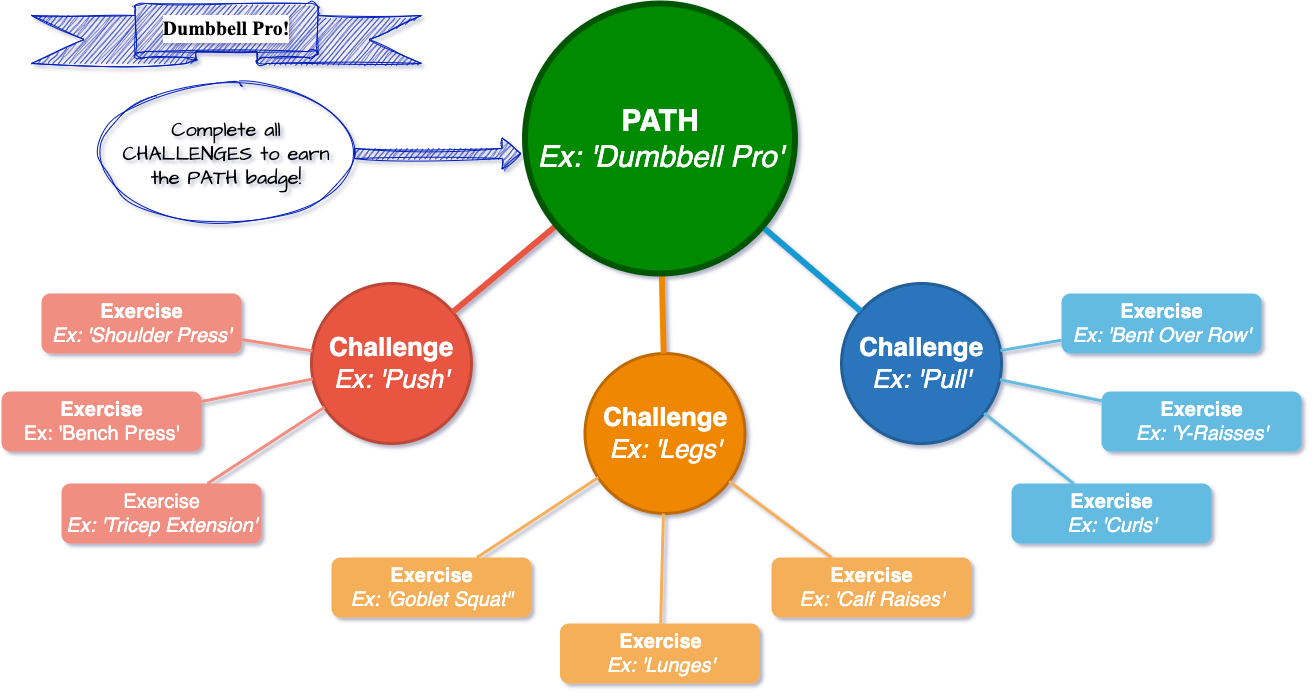

The diagram above was exported from draw.io. Its source (the exported page's mxGraphModel, read from the mxfile embedded in the PNG):
<mxGraphModel dx="823" dy="509" grid="1" gridSize="10" guides="1" tooltips="1" connect="1" arrows="1" fold="1" page="1" pageScale="1" pageWidth="1169" pageHeight="827" background="none" math="0" shadow="1">
  <root>
    <mxCell id="0" />
    <mxCell id="1" parent="0" />
    <mxCell id="1353" value="&lt;font style=&quot;font-size: 26px;&quot;&gt;&lt;b&gt;Challenge&lt;/b&gt;&lt;br&gt;&lt;i&gt;Ex: 'Pull'&lt;/i&gt;&lt;/font&gt;" style="ellipse;whiteSpace=wrap;html=1;shadow=0;fontFamily=Helvetica;fontSize=20;fontColor=#FFFFFF;align=center;strokeWidth=3;fillColor=#2A75BB;strokeColor=#225E96;gradientColor=none;" parent="1" vertex="1">
      <mxGeometry x="1280" y="290" width="160" height="160" as="geometry" />
    </mxCell>
    <mxCell id="1355" value="&lt;font style=&quot;font-size: 26px;&quot;&gt;&lt;b&gt;Challenge&lt;/b&gt;&lt;br&gt;&lt;i&gt;Ex: 'Legs'&lt;/i&gt;&lt;/font&gt;" style="ellipse;whiteSpace=wrap;html=1;shadow=0;fontFamily=Helvetica;fontSize=20;fontColor=#FFFFFF;align=center;strokeWidth=3;fillColor=#F08705;strokeColor=#BD6A04;" parent="1" vertex="1">
      <mxGeometry x="1023.5" y="360" width="160" height="160" as="geometry" />
    </mxCell>
    <mxCell id="1356" value="&lt;font style=&quot;font-size: 26px;&quot;&gt;&lt;b&gt;Challenge&lt;br&gt;&lt;/b&gt;&lt;i&gt;Ex: 'Push'&lt;/i&gt;&lt;/font&gt;" style="ellipse;whiteSpace=wrap;html=1;shadow=0;fontFamily=Helvetica;fontSize=20;fontColor=#FFFFFF;align=center;strokeWidth=3;fillColor=#E85642;strokeColor=#BD4636;" parent="1" vertex="1">
      <mxGeometry x="750" y="290" width="160" height="160" as="geometry" />
    </mxCell>
    <mxCell id="1362" style="endArrow=none;strokeWidth=6;strokeColor=#1699D3;html=1;" parent="1" source="1515" target="1353" edge="1">
      <mxGeometry relative="1" as="geometry" />
    </mxCell>
    <mxCell id="1365" value="" style="edgeStyle=none;endArrow=none;strokeWidth=6;strokeColor=#F08705;html=1;" parent="1" source="1515" target="1355" edge="1">
      <mxGeometry x="181" y="226.5" width="100" height="100" as="geometry">
        <mxPoint x="181" y="326.5" as="sourcePoint" />
        <mxPoint x="281" y="226.5" as="targetPoint" />
      </mxGeometry>
    </mxCell>
    <mxCell id="1366" value="" style="edgeStyle=none;endArrow=none;strokeWidth=6;strokeColor=#E85642;html=1;" parent="1" source="1515" target="1356" edge="1">
      <mxGeometry x="181" y="226.5" width="100" height="100" as="geometry">
        <mxPoint x="181" y="326.5" as="sourcePoint" />
        <mxPoint x="281" y="226.5" as="targetPoint" />
      </mxGeometry>
    </mxCell>
    <mxCell id="1438" value="&lt;font style=&quot;font-size: 20px;&quot;&gt;&lt;b&gt;Exercise&lt;/b&gt;&lt;br&gt;&lt;i&gt;Ex: 'Bent Over Row'&lt;/i&gt;&lt;/font&gt;" style="rounded=1;fillColor=#64BBE2;strokeColor=none;strokeWidth=3;shadow=0;html=1;fontColor=#FFFFFF;" parent="1" vertex="1">
      <mxGeometry x="1500" y="300" width="200" height="60" as="geometry" />
    </mxCell>
    <mxCell id="1439" value="&lt;font style=&quot;font-size: 20px;&quot;&gt;&lt;font style=&quot;font-size: 20px;&quot;&gt;&lt;b style=&quot;&quot;&gt;Exercise&lt;/b&gt;&lt;br&gt;&lt;/font&gt;&lt;i&gt;Ex: 'Y-Raisses'&lt;/i&gt;&lt;/font&gt;" style="rounded=1;fillColor=#64BBE2;strokeColor=none;strokeWidth=3;shadow=0;html=1;fontColor=#FFFFFF;" parent="1" vertex="1">
      <mxGeometry x="1540" y="398" width="200" height="60" as="geometry" />
    </mxCell>
    <mxCell id="1440" value="&lt;font style=&quot;font-size: 20px;&quot;&gt;&lt;font style=&quot;font-size: 20px;&quot;&gt;&lt;b style=&quot;&quot;&gt;Exercise&lt;/b&gt;&lt;br&gt;&lt;/font&gt;&lt;i&gt;Ex: 'Curls'&lt;/i&gt;&lt;/font&gt;" style="rounded=1;fillColor=#64BBE2;strokeColor=none;strokeWidth=3;shadow=0;html=1;fontColor=#FFFFFF;" parent="1" vertex="1">
      <mxGeometry x="1450" y="490" width="200" height="60" as="geometry" />
    </mxCell>
    <mxCell id="1449" value="" style="edgeStyle=none;endArrow=none;strokeWidth=3;strokeColor=#64BBE2;html=1;" parent="1" source="1353" target="1438" edge="1">
      <mxGeometry x="-281.5" y="-28.5" width="100" height="100" as="geometry">
        <mxPoint x="-281.5" y="71.5" as="sourcePoint" />
        <mxPoint x="-181.5" y="-28.5" as="targetPoint" />
      </mxGeometry>
    </mxCell>
    <mxCell id="1450" value="" style="edgeStyle=none;endArrow=none;strokeWidth=3;strokeColor=#64BBE2;html=1;" parent="1" source="1353" target="1439" edge="1">
      <mxGeometry x="-281.5" y="-28.5" width="100" height="100" as="geometry">
        <mxPoint x="-281.5" y="71.5" as="sourcePoint" />
        <mxPoint x="-181.5" y="-28.5" as="targetPoint" />
      </mxGeometry>
    </mxCell>
    <mxCell id="1451" value="" style="edgeStyle=none;endArrow=none;strokeWidth=3;strokeColor=#64BBE2;html=1;" parent="1" source="1353" target="1440" edge="1">
      <mxGeometry x="-281.5" y="-28.5" width="100" height="100" as="geometry">
        <mxPoint x="-281.5" y="71.5" as="sourcePoint" />
        <mxPoint x="-181.5" y="-28.5" as="targetPoint" />
      </mxGeometry>
    </mxCell>
    <mxCell id="1472" value="&lt;font style=&quot;font-size: 20px;&quot;&gt;&lt;b&gt;Exercise&lt;/b&gt;&lt;br&gt;&lt;i style=&quot;background-color: initial;&quot;&gt;Ex: 'Calf Raises'&lt;/i&gt;&lt;/font&gt;" style="rounded=1;fillColor=#f5af58;strokeColor=none;strokeWidth=3;shadow=0;html=1;fontColor=#FFFFFF;" parent="1" vertex="1">
      <mxGeometry x="1210" y="564" width="200" height="60" as="geometry" />
    </mxCell>
    <mxCell id="1473" value="&lt;font style=&quot;font-size: 20px;&quot;&gt;&lt;b&gt;Exercise&lt;/b&gt;&lt;br&gt;&lt;i&gt;Ex: 'Lunges'&lt;/i&gt;&lt;/font&gt;" style="rounded=1;fillColor=#f5af58;strokeColor=none;strokeWidth=3;shadow=0;html=1;fontColor=#FFFFFF;" parent="1" vertex="1">
      <mxGeometry x="998.5" y="630" width="200" height="60" as="geometry" />
    </mxCell>
    <mxCell id="1474" value="&lt;font style=&quot;font-size: 20px;&quot;&gt;&lt;b&gt;Exercise&lt;/b&gt;&lt;br&gt;&lt;i&gt;Ex: 'Goblet Squat&quot;&lt;/i&gt;&lt;/font&gt;" style="rounded=1;fillColor=#f5af58;strokeColor=none;strokeWidth=3;shadow=0;html=1;fontColor=#FFFFFF;" parent="1" vertex="1">
      <mxGeometry x="770" y="564" width="200" height="60" as="geometry" />
    </mxCell>
    <mxCell id="1484" value="" style="edgeStyle=none;endArrow=none;strokeWidth=3;strokeColor=#F5AF58;html=1;" parent="1" source="1355" target="1472" edge="1">
      <mxGeometry x="250" y="-505" width="100" height="100" as="geometry">
        <mxPoint x="250" y="-405" as="sourcePoint" />
        <mxPoint x="350" y="-505" as="targetPoint" />
      </mxGeometry>
    </mxCell>
    <mxCell id="1485" value="" style="edgeStyle=none;endArrow=none;strokeWidth=3;strokeColor=#F5AF58;html=1;" parent="1" source="1355" target="1473" edge="1">
      <mxGeometry x="250" y="-505" width="100" height="100" as="geometry">
        <mxPoint x="250" y="-405" as="sourcePoint" />
        <mxPoint x="350" y="-505" as="targetPoint" />
      </mxGeometry>
    </mxCell>
    <mxCell id="1486" value="" style="edgeStyle=none;endArrow=none;strokeWidth=3;strokeColor=#F5AF58;html=1;" parent="1" source="1355" target="1474" edge="1">
      <mxGeometry x="250" y="-505" width="100" height="100" as="geometry">
        <mxPoint x="250" y="-405" as="sourcePoint" />
        <mxPoint x="350" y="-505" as="targetPoint" />
      </mxGeometry>
    </mxCell>
    <mxCell id="1493" value="&lt;font style=&quot;font-size: 20px;&quot;&gt;&lt;b&gt;Exercise&lt;/b&gt;&lt;br&gt;&lt;i&gt;Ex: 'Shoulder Press'&lt;/i&gt;&lt;/font&gt;" style="rounded=1;fillColor=#f08e81;strokeColor=none;strokeWidth=3;shadow=0;html=1;fontColor=#FFFFFF;" parent="1" vertex="1">
      <mxGeometry x="480" y="300" width="200" height="60" as="geometry" />
    </mxCell>
    <mxCell id="1494" value="&lt;font style=&quot;font-size: 20px;&quot;&gt;&lt;b&gt;Exercise&lt;/b&gt;&lt;br&gt;Ex: 'Bench Press'&lt;/font&gt;" style="rounded=1;fillColor=#f08e81;strokeColor=none;strokeWidth=3;shadow=0;html=1;fontColor=#FFFFFF;" parent="1" vertex="1">
      <mxGeometry x="440" y="398" width="200" height="60" as="geometry" />
    </mxCell>
    <mxCell id="1495" value="&lt;font style=&quot;font-size: 20px;&quot;&gt;Exercise&lt;br&gt;&lt;i&gt;Ex: 'Tricep Extension'&lt;/i&gt;&lt;/font&gt;" style="rounded=1;fillColor=#f08e81;strokeColor=none;strokeWidth=3;shadow=0;html=1;fontColor=#FFFFFF;" parent="1" vertex="1">
      <mxGeometry x="500" y="490" width="200" height="60" as="geometry" />
    </mxCell>
    <mxCell id="1506" value="" style="edgeStyle=none;endArrow=none;strokeWidth=3;strokeColor=#F08E81;html=1;" parent="1" source="1356" target="1493" edge="1">
      <mxGeometry x="110" y="-547.5" width="100" height="100" as="geometry">
        <mxPoint x="110" y="-447.5" as="sourcePoint" />
        <mxPoint x="210" y="-547.5" as="targetPoint" />
      </mxGeometry>
    </mxCell>
    <mxCell id="1507" value="" style="edgeStyle=none;endArrow=none;strokeWidth=3;strokeColor=#F08E81;html=1;" parent="1" source="1356" target="1494" edge="1">
      <mxGeometry x="110" y="-547.5" width="100" height="100" as="geometry">
        <mxPoint x="110" y="-447.5" as="sourcePoint" />
        <mxPoint x="210" y="-547.5" as="targetPoint" />
      </mxGeometry>
    </mxCell>
    <mxCell id="1508" value="" style="edgeStyle=none;endArrow=none;strokeWidth=3;strokeColor=#F08E81;html=1;" parent="1" source="1356" target="1495" edge="1">
      <mxGeometry x="110" y="-547.5" width="100" height="100" as="geometry">
        <mxPoint x="110" y="-447.5" as="sourcePoint" />
        <mxPoint x="210" y="-547.5" as="targetPoint" />
      </mxGeometry>
    </mxCell>
    <mxCell id="1515" value="&lt;font color=&quot;#ffffff&quot;&gt;PATH&lt;br&gt;&lt;span style=&quot;font-weight: normal;&quot;&gt;&lt;i style=&quot;&quot;&gt;Ex: 'Dumbbell Pro'&lt;/i&gt;&lt;/span&gt;&lt;/font&gt;" style="ellipse;whiteSpace=wrap;html=1;shadow=0;fontFamily=Helvetica;fontSize=30;align=center;strokeWidth=6;fontStyle=1;fillColor=#008a00;fontColor=#ffffff;strokeColor=#005700;labelBackgroundColor=none;labelBorderColor=none;" parent="1" vertex="1">
      <mxGeometry x="963.5" y="10" width="270" height="270" as="geometry" />
    </mxCell>
    <mxCell id="NBmc11gnXrW_6QKDjFUQ-1515" value="Complete all CHALLENGES to earn the PATH badge!" style="text;html=1;strokeColor=none;fillColor=none;align=center;verticalAlign=middle;whiteSpace=wrap;rounded=0;fontSize=20;fontFamily=Architects Daughter;" parent="1" vertex="1">
      <mxGeometry x="550" y="100" width="230" height="120" as="geometry" />
    </mxCell>
    <mxCell id="NBmc11gnXrW_6QKDjFUQ-1517" style="edgeStyle=orthogonalEdgeStyle;rounded=0;sketch=1;hachureGap=4;jiggle=2;curveFitting=1;orthogonalLoop=1;jettySize=auto;html=1;fontFamily=Architects Daughter;fontSource=https%3A%2F%2Ffonts.googleapis.com%2Fcss%3Ffamily%3DArchitects%2BDaughter;fontSize=16;shape=flexArrow;strokeColor=#001DBC;fillColor=#001DBC;" parent="1" source="NBmc11gnXrW_6QKDjFUQ-1516" edge="1">
      <mxGeometry relative="1" as="geometry">
        <mxPoint x="960" y="160" as="targetPoint" />
      </mxGeometry>
    </mxCell>
    <mxCell id="NBmc11gnXrW_6QKDjFUQ-1516" value="" style="ellipse;whiteSpace=wrap;html=1;sketch=1;hachureGap=4;jiggle=2;curveFitting=1;fontFamily=Architects Daughter;fontSource=https%3A%2F%2Ffonts.googleapis.com%2Fcss%3Ffamily%3DArchitects%2BDaughter;fontSize=20;fillColor=none;strokeColor=#001DBC;" parent="1" vertex="1">
      <mxGeometry x="537.5" y="90" width="255" height="140" as="geometry" />
    </mxCell>
    <mxCell id="NBmc11gnXrW_6QKDjFUQ-1518" value="" style="verticalLabelPosition=bottom;verticalAlign=top;html=1;shape=mxgraph.basic.banner;sketch=1;hachureGap=4;jiggle=2;curveFitting=1;strokeColor=#001DBC;fontFamily=Architects Daughter;fontSource=https%3A%2F%2Ffonts.googleapis.com%2Fcss%3Ffamily%3DArchitects%2BDaughter;fontSize=20;fillColor=#001DBC;" parent="1" vertex="1">
      <mxGeometry x="470" y="10" width="390" height="60" as="geometry" />
    </mxCell>
    <mxCell id="NBmc11gnXrW_6QKDjFUQ-1519" value="&lt;b&gt;&lt;span style=&quot;background-color: rgb(255, 255, 255);&quot;&gt;&lt;font face=&quot;Times New Roman&quot;&gt;Dumbbell Pro!&lt;/font&gt;&lt;/span&gt;&lt;/b&gt;" style="text;html=1;strokeColor=none;fillColor=none;align=center;verticalAlign=middle;whiteSpace=wrap;rounded=0;fontSize=20;fontFamily=Architects Daughter;" parent="1" vertex="1">
      <mxGeometry x="585" y="20" width="160" height="30" as="geometry" />
    </mxCell>
  </root>
</mxGraphModel>